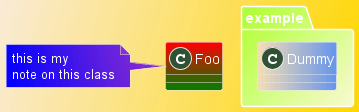

The diagram above was rendered by PlantUML. Its source (embedded in the PNG):
@startuml

skinparam backgroundcolor AntiqueWhite/Gold
skinparam classBackgroundColor Wheat|CornflowerBlue

class Foo #red-green
note left of Foo #blue\9932CC
  this is my
  note on this class
end note

package example #GreenYellow/LightGoldenRodYellow {
  class Dummy
}

@enduml